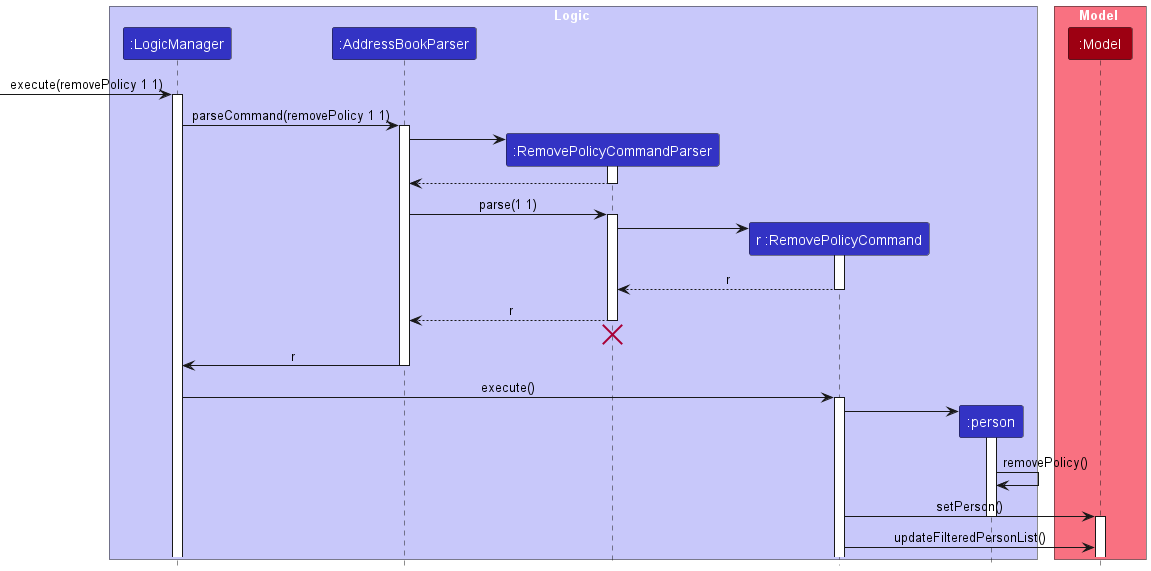

The diagram above was rendered by PlantUML. Its source (embedded in the PNG):
@startuml
!include style.puml
skinparam ArrowFontStyle plain

box Logic LOGIC_COLOR_T1
participant ":LogicManager" as LogicManager LOGIC_COLOR
participant ":AddressBookParser" as AddressBookParser LOGIC_COLOR
participant ":RemovePolicyCommandParser" as RemovePolicyCommandParser LOGIC_COLOR
participant "r :RemovePolicyCommand" as RemovePolicyCommand LOGIC_COLOR
participant ":person" as Person LOGIC_COLOR
end box

box Model MODEL_COLOR_T1
participant ":Model" as Model MODEL_COLOR
end box

[->LogicManager : execute(removePolicy 1 1)
activate LogicManager

LogicManager -> AddressBookParser : parseCommand(removePolicy 1 1)
activate AddressBookParser

create RemovePolicyCommandParser
AddressBookParser -> RemovePolicyCommandParser:
activate RemovePolicyCommandParser

RemovePolicyCommandParser --> AddressBookParser
deactivate RemovePolicyCommandParser

AddressBookParser -> RemovePolicyCommandParser : parse(1 1)
activate RemovePolicyCommandParser

create RemovePolicyCommand
RemovePolicyCommandParser -> RemovePolicyCommand
activate RemovePolicyCommand

RemovePolicyCommand --> RemovePolicyCommandParser: r
deactivate RemovePolicyCommand

RemovePolicyCommandParser --> AddressBookParser: r
deactivate RemovePolicyCommandParser
'Hidden arrow to position the destroy marker'
RemovePolicyCommandParser -[hidden]-> AddressBookParser
destroy RemovePolicyCommandParser

AddressBookParser -> LogicManager : r
deactivate AddressBookParser

LogicManager -> RemovePolicyCommand : execute()
activate RemovePolicyCommand

create Person
RemovePolicyCommand -> Person :
activate Person
Person -> Person : removePolicy()

RemovePolicyCommand -> Model : setPerson()
deactivate Person
activate Model
RemovePolicyCommand -> Model : updateFilteredPersonList()

@enduml